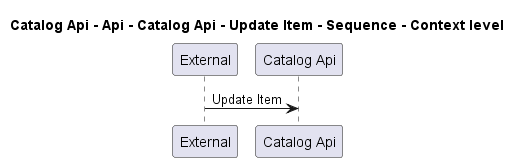

The diagram above was rendered by PlantUML. Its source (embedded in the PNG):
@startuml
!pragma layout smetana

title Catalog Api - Api - Catalog Api - Update Item - Sequence - Context level

participant "External" as C4InterFlow.SoftwareSystems.ExternalSystem
participant "Catalog Api" as dotnet.eShop.Architecture.SoftwareSystems.CatalogApi

C4InterFlow.SoftwareSystems.ExternalSystem -> dotnet.eShop.Architecture.SoftwareSystems.CatalogApi : Update Item


@enduml